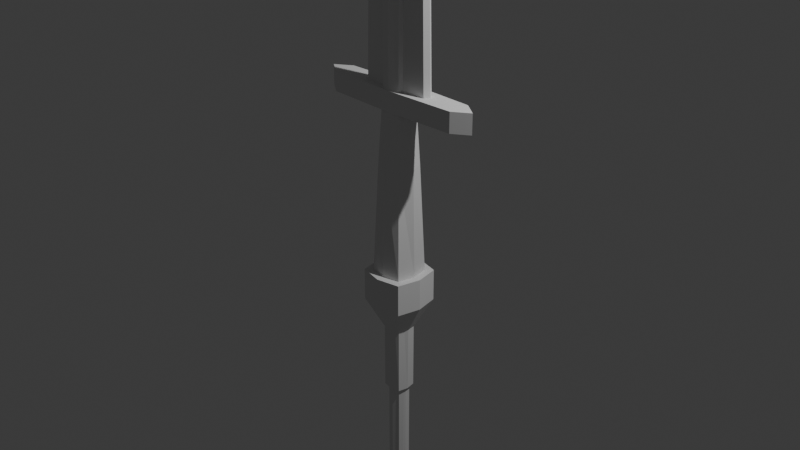 # Source: Weapons.blend  (saved by Blender 4.5.90; exported with 4.5.12 LTS)
import bpy
from mathutils import Matrix  # noqa: F401  (used for matrix-valued properties, if any)

bpy.ops.wm.read_factory_settings(use_empty=True)
scene = bpy.context.scene
scene.name = 'Scene'

# ---- collections
col_collection = bpy.data.collections.new('Collection'); scene.collection.children.link(col_collection)

# ---- world
world_world = bpy.data.worlds.new('World'); scene.world = world_world
world_world.use_nodes = True; world_world.node_tree.nodes.clear()
_N = world_world.node_tree.nodes; _L = world_world.node_tree.links
n0 = _N.new('ShaderNodeOutputWorld'); n0.name = 'World Output'; n0.location = (200, 100)
n1 = _N.new('ShaderNodeBackground'); n1.name = 'Background'; n1.location = (-200, 100)
n1.inputs[0].default_value = (0.05088, 0.05088, 0.05088, 1.0)
_L.new(n1.outputs[0], n0.inputs[0])
n0.is_active_output = True
world_world.color = (0.05088, 0.05088, 0.05088)
world_world.sun_shadow_jitter_overblur = 0.0

# ---- cameras
cam_camera = bpy.data.cameras.new('Camera')
cam_camera.clip_end = 100.0
cam_camera.ortho_scale = 7.314

# ---- lights
light_light = bpy.data.lights.new('Light', 'POINT')
light_light.energy = 1000.0
light_light.shadow_soft_size = 0.1

# ---- meshes
me_cube_001 = bpy.data.meshes.new('Cube.001')
me_cube_001.from_pydata([(-0.0746, -0.0746, 4.207), (-0.0746, 0.0746, 4.207), (0.0746, -0.0746, 4.207), (0.0746, 0.0746, 4.207), (-0.078, -0.078, 0.0), (-0.09095, -3.908e-09, 4.207), (-0.078, 0.078, 0.0), (-1.409e-07, 0.09095, 4.207), (0.078, 0.078, 0.0), (0.09094, -3.213e-09, 4.207), (0.078, -0.078, 0.0), (-1.402e-07, -0.09095, 4.207), (-0.1074, -4.436e-09, 0.0), (-1.388e-07, 0.1074, 0.0), (0.1074, -4.555e-09, 0.0), (-1.411e-07, -0.1074, 0.0), (-0.0746, -0.0746, -6.551), (-0.0746, 0.0746, -6.551), (0.0746, -0.0746, -6.551), (0.0746, 0.0746, -6.551), (-0.09095, -3.908e-09, -6.568), (-1.409e-07, 0.09095, -6.568), (0.09094, -3.213e-09, -6.568), (-1.402e-07, -0.09095, -6.568), (-1.402e-07, -5.019e-09, -6.602), (-0.2722, -0.09855, 4.207), (-0.2722, 0.09855, 4.207), (0.2722, -0.09855, 4.207), (0.2722, 0.09855, 4.207), (-0.3318, -2.159e-09, 4.207), (-6.857e-09, 0.1835, 4.207), (0.3318, -7.573e-10, 4.207), (-4.322e-09, -0.1835, 4.207), (0.0, 0.0, 7.238), (0.0, 0.0, 7.238), (0.0, 0.0, 7.238), (0.0, 0.0, 7.238), (0.0, -3.725e-09, 7.238), (0.0, 0.0, 7.238), (0.0, -3.725e-09, 7.238), (0.0, 0.0, 7.238)], [], [(4, 0, 5, 12), (12, 5, 1, 6), (6, 1, 7, 13), (13, 7, 3, 8), (8, 3, 9, 14), (14, 9, 2, 10), (10, 2, 11, 15), (15, 11, 0, 4), (7, 1, 26, 30), (2, 9, 31, 27), (11, 2, 27, 32), (5, 0, 25, 29), (4, 12, 20, 16), (12, 6, 17, 20), (6, 13, 21, 17), (13, 8, 19, 21), (8, 14, 22, 19), (14, 10, 18, 22), (10, 15, 23, 18), (15, 4, 16, 23), (19, 22, 24, 21), (21, 24, 20, 17), (24, 23, 16, 20), (22, 18, 23, 24), (1, 5, 29, 26), (0, 11, 32, 25), (9, 3, 28, 31), (3, 7, 30, 28), (27, 35, 40, 32), (31, 28, 36, 39), (26, 34, 38, 30), (25, 33, 37, 29), (25, 32, 40, 33), (31, 39, 35, 27), (28, 30, 38, 36), (26, 29, 37, 34)])
_uv = me_cube_001.uv_layers.new(name='UVMap')
_uv.uv.foreach_set('vector', [0.5, 0.0, 0.625, 0.0, 0.625, 0.125, 0.5, 0.125, 0.5, 0.125, 0.625, 0.125, 0.625, 0.25, 0.5, 0.25, 0.5, 0.25, 0.625, 0.25, 0.625, 0.375, 0.5, 0.375, 0.5, 0.375, 0.625, 0.375, 0.625, 0.5, 0.5, 0.5, 0.5, 0.5, 0.625, 0.5, 0.625, 0.625, 0.5, 0.625, 0.5, 0.625, 0.625, 0.625, 0.625, 0.75, 0.5, 0.75, 0.5, 0.75, 0.625, 0.75, 0.625, 0.875, 0.5, 0.875, 0.5, 0.875, 0.625, 0.875, 0.625, 1.0, 0.5, 1.0, 0.625, 0.375, 0.625, 0.25, 0.625, 0.25, 0.625, 0.375, 0.625, 0.75, 0.625, 0.625, 0.625, 0.625, 0.625, 0.75, 0.625, 0.875, 0.625, 0.75, 0.625, 0.75, 0.625, 0.875, 0.625, 0.125, 0.625, 0.0, 0.625, 0.0, 0.625, 0.125, 0.5, 0.0, 0.5, 0.125, 0.625, 0.125, 0.625, 0.0, 0.5, 0.125, 0.5, 0.25, 0.625, 0.25, 0.625, 0.125, 0.5, 0.25, 0.5, 0.375, 0.625, 0.375, 0.625, 0.25, 0.5, 0.375, 0.5, 0.5, 0.625, 0.5, 0.625, 0.375, 0.5, 0.5, 0.5, 0.625, 0.625, 0.625, 0.625, 0.5, 0.5, 0.625, 0.5, 0.75, 0.625, 0.75, 0.625, 0.625, 0.5, 0.75, 0.5, 0.875, 0.625, 0.875, 0.625, 0.75, 0.5, 0.875, 0.5, 1.0, 0.625, 1.0, 0.625, 0.875, 0.625, 0.5, 0.625, 0.625, 0.75, 0.625, 0.75, 0.5, 0.75, 0.5, 0.75, 0.625, 0.875, 0.625, 0.875, 0.5, 0.75, 0.625, 0.75, 0.75, 0.875, 0.75, 0.875, 0.625, 0.625, 0.625, 0.625, 0.75, 0.75, 0.75, 0.75, 0.625, 0.625, 0.25, 0.625, 0.125, 0.625, 0.125, 0.625, 0.25, 0.625, 1.0, 0.625, 0.875, 0.625, 0.875, 0.625, 1.0, 0.625, 0.625, 0.625, 0.5, 0.625, 0.5, 0.625, 0.625, 0.625, 0.5, 0.625, 0.375, 0.625, 0.375, 0.625, 0.5, 0.625, 0.75, 0.625, 0.75, 0.625, 0.875, 0.625, 0.875, 0.625, 0.625, 0.625, 0.5, 0.625, 0.5, 0.625, 0.625, 0.625, 0.25, 0.625, 0.25, 0.625, 0.375, 0.625, 0.375, 0.625, 0.0, 0.625, 0.0, 0.625, 0.125, 0.625, 0.125, 0.875, 0.75, 0.75, 0.75, 0.75, 0.75, 0.875, 0.75, 0.625, 0.625, 0.625, 0.625, 0.625, 0.75, 0.625, 0.75, 0.625, 0.5, 0.75, 0.5, 0.75, 0.5, 0.625, 0.5, 0.875, 0.5, 0.875, 0.625, 0.875, 0.625, 0.875, 0.5])
me_cube_001.update()
me_cube_002 = bpy.data.meshes.new('Cube.002')
me_cube_002.from_pydata([(-0.1872, -0.1872, -0.5864), (-0.1201, -0.1201, 1.186), (-0.1872, 0.1872, -0.5864), (-0.1201, 0.1201, 1.186), (0.1872, -0.1872, -0.5864), (0.1201, -0.1201, 1.186), (0.1872, 0.1872, -0.5864), (0.1201, 0.1201, 1.186), (-0.2282, -1.219e-10, -0.5864), (-0.1464, -0.1464, 0.6), (-0.1464, -3.241e-09, 1.186), (-0.1464, 0.1464, 0.6), (1.379e-09, 0.2282, -0.5864), (-4.003e-09, 0.1464, 1.186), (0.1464, 0.1464, 0.6), (0.2282, -6.747e-09, -0.5864), (0.1464, -2.122e-09, 1.186), (0.1464, -0.1464, 0.6), (-9.082e-09, -0.2282, -0.5864), (-2.885e-09, -0.1464, 1.186), (-0.2017, -4.583e-09, 0.6), (-4.235e-10, 0.2017, 0.6), (0.2017, -4.807e-09, 0.6), (-4.898e-09, -0.2017, 0.6), (-0.1038, -0.1038, -1.284), (0.3869, -0.05258, 1.401), (-0.2535, -0.2535, -0.5864), (-0.2535, 0.2535, -0.5864), (0.2535, -0.2535, -0.5864), (0.2535, 0.2535, -0.5864), (-0.309, -6.423e-11, -0.5864), (2.403e-09, 0.309, -0.5864), (0.309, -9.034e-09, -0.5864), (-1.176e-08, -0.309, -0.5864), (0.309, -9.034e-09, -0.9353), (-0.1038, 0.1038, -1.284), (0.1038, -0.1038, -1.284), (0.1038, 0.1038, -1.284), (-0.1266, -2.473e-10, -1.284), (-1.556e-10, 0.1266, -1.284), (0.1266, -3.922e-09, -1.284), (-5.958e-09, -0.1266, -1.284), (-3.444e-09, -1.601e-09, -1.284), (0.2535, -0.2535, -0.9353), (-1.176e-08, -0.309, -0.9353), (-0.2535, -0.2535, -0.9353), (0.2535, 0.2535, -0.9353), (2.403e-09, 0.309, -0.9353), (-0.2535, 0.2535, -0.9353), (-0.309, -6.423e-11, -0.9353), (0.7928, -0.1201, 1.186), (0.7928, 0.1201, 1.186), (-0.7928, -0.1201, 1.186), (-0.7928, 0.1201, 1.186), (0.9665, -3.241e-09, 1.186), (-0.9665, -2.122e-09, 1.186), (0.3869, 0.05258, 1.401), (-0.3869, -0.05258, 1.401), (-0.3869, 0.05258, 1.401), (0.4251, -2.839e-08, 1.401), (9.348e-09, 0.07817, 1.401), (-0.4251, 1.045e-08, 1.401), (5.385e-09, -0.07817, 1.401), (-0.3617, 7.67e-09, 4.067), (0.7928, -0.1201, 1.401), (0.9665, -3.241e-09, 1.401), (0.7928, 0.1201, 1.401), (2.155e-08, 0.1464, 1.401), (-0.7928, 0.1201, 1.401), (-0.9665, -2.122e-09, 1.401), (-0.7928, -0.1201, 1.401), (1.417e-08, -0.1464, 1.401), (1.906e-09, 0.04025, 7.303), (0.2189, -1.843e-08, 7.303), (-1.351e-10, -0.04025, 7.303), (-0.2189, 1.567e-09, 7.303), (0.1992, -0.02707, 7.303), (0.1992, 0.02707, 7.303), (-0.1992, 0.02707, 7.303), (-0.1992, -0.02707, 7.303), (-0.3292, 0.04474, 4.067), (3.47e-09, -0.06651, 4.067), (-0.3292, -0.04474, 4.067), (0.3292, 0.04474, 4.067), (6.842e-09, 0.06651, 4.067), (0.3292, -0.04474, 4.067), (0.3617, -2.538e-08, 4.067), (-3.311e-09, -7.451e-09, 8.461)], [], [(0, 9, 20, 8), (9, 1, 10, 20), (20, 10, 3, 11), (8, 20, 11, 2), (2, 11, 21, 12), (11, 3, 13, 21), (21, 13, 7, 14), (12, 21, 14, 6), (6, 14, 22, 15), (14, 7, 16, 22), (22, 16, 5, 17), (15, 22, 17, 4), (4, 17, 23, 18), (17, 5, 19, 23), (23, 19, 1, 9), (18, 23, 9, 0), (6, 15, 32, 29), (12, 6, 29, 31), (4, 18, 33, 28), (0, 8, 30, 26), (10, 1, 50, 54), (5, 16, 55, 52), (13, 3, 51), (1, 19, 50), (49, 48, 35, 38), (47, 46, 37, 39), (34, 43, 36, 40), (44, 45, 24, 41), (8, 2, 27, 30), (18, 0, 26, 33), (2, 12, 31, 27), (15, 4, 28, 32), (35, 39, 42, 38), (39, 37, 40, 42), (42, 40, 36, 41), (38, 42, 41, 24), (43, 44, 41, 36), (46, 34, 40, 37), (48, 47, 39, 35), (45, 49, 38, 24), (26, 30, 49, 45), (27, 31, 47, 48), (29, 32, 34, 46), (28, 33, 44, 43), (33, 26, 45, 44), (32, 28, 43, 34), (31, 29, 46, 47), (30, 27, 48, 49), (50, 19, 71, 64), (54, 50, 64, 65), (13, 51, 66, 67), (55, 53, 68, 69), (19, 5, 52), (7, 13, 53), (16, 7, 53, 55), (3, 10, 54, 51), (86, 85, 76, 73), (84, 83, 77, 72), (63, 80, 78, 75), (81, 82, 79, 74), (52, 55, 69, 70), (53, 13, 67, 68), (51, 54, 65, 66), (19, 52, 70, 71), (25, 59, 65, 64), (59, 56, 66, 65), (56, 60, 67, 66), (60, 58, 68, 67), (58, 61, 69, 68), (61, 57, 70, 69), (57, 62, 71, 70), (62, 25, 64, 71), (73, 76, 87), (72, 77, 87), (75, 78, 87), (74, 79, 87), (85, 81, 74, 76), (82, 63, 75, 79), (80, 84, 72, 78), (83, 86, 73, 77), (56, 59, 86, 83), (58, 60, 84, 80), (57, 61, 63, 82), (25, 62, 81, 85), (62, 57, 82, 81), (61, 58, 80, 63), (60, 56, 83, 84), (59, 25, 85, 86), (76, 74, 87), (79, 75, 87), (78, 72, 87), (77, 73, 87)])
_uv = me_cube_002.uv_layers.new(name='UVMap')
_uv.uv.foreach_set('vector', [0.375, 0.0, 0.5, 0.0, 0.5, 0.125, 0.375, 0.125, 0.5, 0.0, 0.625, 0.0, 0.625, 0.125, 0.5, 0.125, 0.5, 0.125, 0.625, 0.125, 0.625, 0.25, 0.5, 0.25, 0.375, 0.125, 0.5, 0.125, 0.5, 0.25, 0.375, 0.25, 0.375, 0.25, 0.5, 0.25, 0.5, 0.375, 0.375, 0.375, 0.5, 0.25, 0.625, 0.25, 0.625, 0.375, 0.5, 0.375, 0.5, 0.375, 0.625, 0.375, 0.625, 0.5, 0.5, 0.5, 0.375, 0.375, 0.5, 0.375, 0.5, 0.5, 0.375, 0.5, 0.375, 0.5, 0.5, 0.5, 0.5, 0.625, 0.375, 0.625, 0.5, 0.5, 0.625, 0.5, 0.625, 0.625, 0.5, 0.625, 0.5, 0.625, 0.625, 0.625, 0.625, 0.75, 0.5, 0.75, 0.375, 0.625, 0.5, 0.625, 0.5, 0.75, 0.375, 0.75, 0.375, 0.75, 0.5, 0.75, 0.5, 0.875, 0.375, 0.875, 0.5, 0.75, 0.625, 0.75, 0.625, 0.875, 0.5, 0.875, 0.5, 0.875, 0.625, 0.875, 0.625, 1.0, 0.5, 1.0, 0.375, 0.875, 0.5, 0.875, 0.5, 1.0, 0.375, 1.0, 0.375, 0.5, 0.375, 0.625, 0.375, 0.625, 0.375, 0.5, 0.375, 0.375, 0.375, 0.5, 0.375, 0.5, 0.375, 0.375, 0.375, 0.75, 0.375, 0.875, 0.375, 0.875, 0.375, 0.75, 0.375, 0.0, 0.375, 0.125, 0.375, 0.125, 0.375, 0.0, 0.625, 0.125, 0.625, 0.0, 0.625, 0.0, 0.625, 0.125, 0.625, 0.75, 0.625, 0.625, 0.625, 0.625, 0.625, 0.75, 0.625, 0.375, 0.625, 0.25, 0.625, 0.25, 0.625, 1.0, 0.625, 0.875, 0.625, 1.0, 0.375, 0.125, 0.375, 0.25, 0.375, 0.25, 0.375, 0.125, 0.375, 0.375, 0.375, 0.5, 0.375, 0.5, 0.375, 0.375, 0.375, 0.625, 0.375, 0.75, 0.375, 0.75, 0.375, 0.625, 0.375, 0.875, 0.375, 1.0, 0.375, 1.0, 0.375, 0.875, 0.375, 0.125, 0.375, 0.25, 0.375, 0.25, 0.375, 0.125, 0.375, 0.875, 0.375, 1.0, 0.375, 1.0, 0.375, 0.875, 0.375, 0.25, 0.375, 0.375, 0.375, 0.375, 0.375, 0.25, 0.375, 0.625, 0.375, 0.75, 0.375, 0.75, 0.375, 0.625, 0.125, 0.5, 0.25, 0.5, 0.25, 0.625, 0.125, 0.625, 0.25, 0.5, 0.375, 0.5, 0.375, 0.625, 0.25, 0.625, 0.25, 0.625, 0.375, 0.625, 0.375, 0.75, 0.25, 0.75, 0.125, 0.625, 0.25, 0.625, 0.25, 0.75, 0.125, 0.75, 0.375, 0.75, 0.375, 0.875, 0.375, 0.875, 0.375, 0.75, 0.375, 0.5, 0.375, 0.625, 0.375, 0.625, 0.375, 0.5, 0.375, 0.25, 0.375, 0.375, 0.375, 0.375, 0.375, 0.25, 0.375, 0.0, 0.375, 0.125, 0.375, 0.125, 0.375, 0.0, 0.375, 0.0, 0.375, 0.125, 0.375, 0.125, 0.375, 0.0, 0.375, 0.25, 0.375, 0.375, 0.375, 0.375, 0.375, 0.25, 0.375, 0.5, 0.375, 0.625, 0.375, 0.625, 0.375, 0.5, 0.375, 0.75, 0.375, 0.875, 0.375, 0.875, 0.375, 0.75, 0.375, 0.875, 0.375, 1.0, 0.375, 1.0, 0.375, 0.875, 0.375, 0.625, 0.375, 0.75, 0.375, 0.75, 0.375, 0.625, 0.375, 0.375, 0.375, 0.5, 0.375, 0.5, 0.375, 0.375, 0.375, 0.125, 0.375, 0.25, 0.375, 0.25, 0.375, 0.125, 0.625, 1.0, 0.625, 0.875, 0.625, 0.875, 0.625, 1.0, 0.625, 0.125, 0.625, 0.0, 0.625, 0.0, 0.625, 0.125, 0.625, 0.375, 0.625, 0.25, 0.625, 0.25, 0.625, 0.375, 0.625, 0.625, 0.625, 0.5, 0.625, 0.5, 0.625, 0.625, 0.625, 0.875, 0.625, 0.75, 0.625, 0.75, 0.625, 0.5, 0.625, 0.375, 0.625, 0.5, 0.625, 0.625, 0.625, 0.5, 0.625, 0.5, 0.625, 0.625, 0.625, 0.25, 0.625, 0.125, 0.625, 0.125, 0.625, 0.25, 0.8595, 0.625, 0.8589, 0.6791, 0.8589, 0.6791, 0.8595, 0.625, 0.75, 0.5583, 0.8589, 0.5709, 0.8589, 0.5709, 0.75, 0.5583, 0.6405, 0.625, 0.6411, 0.5709, 0.6411, 0.5709, 0.6405, 0.625, 0.75, 0.6917, 0.6411, 0.6791, 0.6411, 0.6791, 0.75, 0.6917, 0.625, 0.75, 0.625, 0.625, 0.625, 0.625, 0.625, 0.75, 0.625, 0.5, 0.625, 0.375, 0.625, 0.375, 0.625, 0.5, 0.625, 0.25, 0.625, 0.125, 0.625, 0.125, 0.625, 0.25, 0.625, 0.875, 0.625, 0.75, 0.625, 0.75, 0.625, 0.875, 0.8589, 0.6791, 0.8595, 0.625, 0.875, 0.625, 0.875, 0.75, 0.8595, 0.625, 0.8589, 0.5709, 0.875, 0.5, 0.875, 0.625, 0.8589, 0.5709, 0.75, 0.5583, 0.75, 0.5, 0.875, 0.5, 0.75, 0.5583, 0.6411, 0.5709, 0.625, 0.5, 0.75, 0.5, 0.6411, 0.5709, 0.6405, 0.625, 0.625, 0.625, 0.625, 0.5, 0.6405, 0.625, 0.6411, 0.6791, 0.625, 0.75, 0.625, 0.625, 0.6411, 0.6791, 0.75, 0.6917, 0.75, 0.75, 0.625, 0.75, 0.75, 0.6917, 0.8589, 0.6791, 0.875, 0.75, 0.75, 0.75, 0.8595, 0.625, 0.8589, 0.6791, 0.8595, 0.625, 0.75, 0.5583, 0.8589, 0.5709, 0.75, 0.5583, 0.6405, 0.625, 0.6411, 0.5709, 0.6405, 0.625, 0.75, 0.6917, 0.6411, 0.6791, 0.75, 0.6917, 0.8589, 0.6791, 0.75, 0.6917, 0.75, 0.6917, 0.8589, 0.6791, 0.6411, 0.6791, 0.6405, 0.625, 0.6405, 0.625, 0.6411, 0.6791, 0.6411, 0.5709, 0.75, 0.5583, 0.75, 0.5583, 0.6411, 0.5709, 0.8589, 0.5709, 0.8595, 0.625, 0.8595, 0.625, 0.8589, 0.5709, 0.8589, 0.5709, 0.8595, 0.625, 0.8595, 0.625, 0.8589, 0.5709, 0.6411, 0.5709, 0.75, 0.5583, 0.75, 0.5583, 0.6411, 0.5709, 0.6411, 0.6791, 0.6405, 0.625, 0.6405, 0.625, 0.6411, 0.6791, 0.8589, 0.6791, 0.75, 0.6917, 0.75, 0.6917, 0.8589, 0.6791, 0.75, 0.6917, 0.6411, 0.6791, 0.6411, 0.6791, 0.75, 0.6917, 0.6405, 0.625, 0.6411, 0.5709, 0.6411, 0.5709, 0.6405, 0.625, 0.75, 0.5583, 0.8589, 0.5709, 0.8589, 0.5709, 0.75, 0.5583, 0.8595, 0.625, 0.8589, 0.6791, 0.8589, 0.6791, 0.8595, 0.625, 0.8589, 0.6791, 0.75, 0.6917, 0.8589, 0.6791, 0.6411, 0.6791, 0.6405, 0.625, 0.6411, 0.6791, 0.6411, 0.5709, 0.75, 0.5583, 0.6411, 0.5709, 0.8589, 0.5709, 0.8595, 0.625, 0.8589, 0.5709])
me_cube_002.update()
me_cube_003 = bpy.data.meshes.new('Cube.003')
me_cube_003.from_pydata([(0.1076, 0.1076, -2.002), (0.1076, 0.1076, 4.06), (0.1076, -0.1076, -2.002), (0.1076, -0.1076, 4.06), (-0.1076, 0.1076, -2.002), (-0.1076, 0.1076, 4.06), (-0.1076, -0.1076, -2.002), (-0.1076, -0.1076, 4.06), (0.1311, -4.158e-09, -2.002), (0.1114, 0.1114, -1.389e-09), (0.1311, -2.555e-09, 4.06), (0.1114, -0.1114, -2.18e-09), (-1.251e-09, -0.1311, -2.002), (3.358e-09, -0.1311, 4.06), (-0.1114, -0.1114, -2.18e-09), (-0.1311, -3.507e-10, -2.002), (-0.1311, -3.557e-09, 4.06), (-0.1114, 0.1114, -2.18e-09), (4.76e-09, 0.1311, -2.002), (2.356e-09, 0.1311, 4.06), (0.1534, -2.578e-11, 4.939e-09), (2.072e-10, -0.1534, 4.148e-09), (-0.1534, 1.444e-10, 4.939e-09), (3.611e-09, 0.1534, 4.148e-09), (2.155e-09, -2.755e-09, -2.002), (0.1657, 0.08091, 5.017), (0.1657, 0.08091, 4.608), (0.1657, -0.08091, 4.608), (-0.1638, 0.08979, 4.564), (-0.1638, -0.08979, 4.564), (0.1834, -3.531e-09, 4.608), (4.488e-09, -0.1834, 4.215), (-0.1834, -4.933e-09, 4.564), (3.086e-09, 0.1834, 4.215), (0.0668, 0.0668, 5.565), (0.1657, -0.08091, 5.017), (-0.1638, 0.08979, 5.061), (-0.1638, -0.08979, 5.061), (0.1834, -3.531e-09, 5.017), (4.488e-09, -0.1834, 5.41), (-0.1834, -4.933e-09, 5.41), (3.086e-09, 0.1834, 5.41), (0.0668, -0.0668, 5.565), (-0.0668, 0.0668, 5.565), (-0.0668, -0.0668, 5.565), (0.08144, -1.647e-09, 5.565), (2.374e-09, -0.08144, 5.565), (-0.08144, -2.27e-09, 5.565), (1.752e-09, 0.08144, 5.565), (1.752e-09, -6.52e-10, 5.565), (-0.1505, -0.1505, 4.215), (-0.1834, -4.933e-09, 4.215), (-0.1505, 0.1505, 4.215), (-0.1505, -0.1505, 5.41), (-0.1505, 0.1505, 5.41), (-0.1834, -4.933e-09, 5.061), (-0.3243, -8.156e-09, 5.061), (-0.3243, -8.156e-09, 4.564), (-0.3046, -0.08979, 4.564), (-0.3046, 0.08979, 4.564), (-0.3046, -0.08979, 5.061), (-0.3046, 0.08979, 5.061), (-0.452, -1.193e-08, 5.188), (-0.452, -1.193e-08, 4.437), (-0.452, -0.1356, 4.437), (-0.452, 0.1356, 4.437), (-0.452, -0.1356, 5.188), (-0.452, 0.1356, 5.188), (-0.452, -1.877e-08, 5.893), (-0.6588, 0.02183, 3.568), (-0.6588, -0.1253, 3.568), (-0.6588, 0.1689, 3.568), (-0.452, -0.04379, 5.893), (-0.452, 0.04379, 5.893), (-0.3927, -3.57e-08, 6.019), (-0.3927, -0.03484, 6.019), (-0.3927, 0.03485, 6.019), (-0.8003, -7.822e-09, 5.811), (-0.8003, -0.03484, 5.811), (-0.8003, 0.03485, 5.811), (-1.178, 4.693e-08, 5.404), (-1.178, -0.03484, 5.404), (-1.178, 0.03485, 5.404), (-1.571, 1.395e-07, 4.715), (-1.571, -0.03484, 4.715), (-1.571, 0.03485, 4.715), (-1.519, 2.381e-07, 3.981), (-1.519, -0.03484, 3.981), (-1.519, 0.03485, 3.981), (-1.178, 3.048e-07, 3.485), (-1.178, -0.03484, 3.485), (-1.178, 0.03485, 3.485), (-0.6595, 3.824e-07, 2.907), (-0.6595, -0.03484, 2.907), (-0.6595, 0.03485, 2.907), (-0.2681, -0.00325, 2.826), (-0.2681, -0.0381, 2.826), (-0.2681, 0.03159, 2.826), (-0.5865, -0.001688, 3.112), (-0.5865, -0.09753, 3.112), (-0.5865, 0.09416, 3.112), (0.1505, 0.1505, 4.215), (0.1834, -3.531e-09, 4.215), (0.1505, -0.1505, 4.215), (0.1505, 0.1505, 5.41), (0.1834, -3.531e-09, 5.41), (0.1505, -0.1505, 5.41), (0.3584, -3.531e-09, 5.017), (0.3584, -3.531e-09, 4.608), (0.3406, 0.08091, 4.608), (0.3406, -0.08091, 4.608), (0.3406, 0.08091, 5.017), (0.3406, -0.08091, 5.017), (0.4308, -3.531e-09, 5.07), (0.4308, -3.531e-09, 4.538), (0.4308, 0.08091, 4.538), (0.4308, -0.08091, 4.538), (0.4308, 0.08091, 5.07), (0.4308, -0.08091, 5.07), (-0.5606, -0.06435, 5.486), (-0.5606, -0.1004, 5.486), (-0.5606, 0.07893, 5.486), (-1.375, 9.323e-08, 5.059), (-1.375, 0.03485, 5.059), (-1.375, -0.03484, 5.059), (-0.6664, -0.1447, 4.064), (-0.6664, -0.003377, 4.064), (-0.6664, 0.138, 4.064), (-1.349, 2.714e-07, 3.733), (-1.349, 0.03485, 3.733), (-1.349, -0.03484, 3.733), (1.297, 0.01475, 4.641), (1.274, 2.927e-08, 4.294), (1.274, 0.08091, 4.294), (1.274, -0.08091, 4.294), (1.297, 0.09566, 4.641), (1.297, -0.06616, 4.641), (0.5716, 7.711e-08, 5.233), (0.5716, 0.08091, 5.233), (0.5716, -0.08091, 5.233), (1.217, 0.0112, 4.897), (1.217, 0.0921, 4.897), (1.217, -0.06971, 4.897), (0.2937, -0.02209, 3.486), (0.2937, 0.05881, 3.486), (0.2937, -0.103, 3.486), (0.4936, 0.01762, 5.444), (0.4936, 0.09853, 5.444), (0.4936, -0.06329, 5.444), (1.08, 0.0112, 5.205), (1.08, 0.0921, 5.205), (1.08, -0.06971, 5.205), (0.3709, 0.00206, 5.715), (0.3709, 0.08297, 5.715), (0.3709, -0.07885, 5.715), (0.8385, 0.01762, 5.5), (0.8385, 0.09853, 5.5), (0.8385, -0.06329, 5.5), (0.4322, -0.103, 3.685), (0.7768, -0.103, 3.703), (0.7768, -0.02209, 3.703), (0.7768, 0.05881, 3.703), (0.4322, 0.05881, 3.685), (0.4322, -0.02209, 3.685), (1.164, -0.1039, 4.101), (1.164, 0.05789, 4.101), (0.506, 0.08597, 4.366), (0.506, -0.07585, 4.366), (1.164, -0.02302, 4.101), (0.506, 0.005062, 4.366), (0.5394, -0.09887, 4.122), (0.9457, -0.02209, 3.854), (0.5394, -0.01796, 4.122), (0.9457, -0.103, 3.854), (0.9457, 0.05881, 3.854), (0.5394, 0.06295, 4.122)], [], [(0, 9, 20, 8), (9, 1, 10, 20), (20, 10, 3, 11), (8, 20, 11, 2), (2, 11, 21, 12), (11, 3, 13, 21), (21, 13, 7, 14), (12, 21, 14, 6), (6, 14, 22, 15), (14, 7, 16, 22), (22, 16, 5, 17), (15, 22, 17, 4), (4, 17, 23, 18), (17, 5, 19, 23), (23, 19, 1, 9), (18, 23, 9, 0), (2, 12, 24, 8), (12, 6, 15, 24), (24, 15, 4, 18), (8, 24, 18, 0), (10, 1, 101, 102), (5, 16, 51, 52), (13, 3, 103, 31), (1, 19, 33, 101), (38, 35, 112, 107), (31, 103, 106, 39), (36, 28, 59, 61), (33, 52, 54, 41), (19, 5, 52, 33), (7, 13, 31, 50), (16, 7, 50, 51), (3, 10, 102, 103), (41, 54, 43, 48), (106, 105, 45, 42), (53, 39, 46, 44), (54, 40, 47, 43), (101, 33, 41, 104), (55, 36, 61, 56), (50, 31, 39, 53), (26, 25, 111, 109), (44, 46, 49, 47), (46, 42, 45, 49), (49, 45, 34, 48), (47, 49, 48, 43), (40, 53, 44, 47), (39, 106, 42, 46), (105, 104, 34, 45), (104, 41, 48, 34), (29, 32, 51, 50), (32, 28, 52, 51), (37, 29, 50, 53), (28, 36, 54, 52), (55, 37, 53, 40), (36, 55, 40, 54), (61, 59, 65, 67), (56, 61, 67, 62), (28, 32, 57, 59), (37, 55, 56, 60), (29, 37, 60, 58), (32, 29, 58, 57), (124, 120, 72, 81), (120, 119, 68, 72), (59, 57, 63, 65), (60, 56, 62, 66), (58, 60, 66, 64), (57, 58, 64, 63), (75, 78, 81, 72), (125, 130, 90, 70), (126, 125, 70, 69), (119, 121, 73, 68), (66, 84, 87, 64), (127, 126, 69, 71), (68, 73, 76, 74), (72, 68, 74, 75), (74, 76, 79, 77), (75, 74, 77, 78), (77, 79, 82, 80), (78, 77, 80, 81), (122, 123, 85, 83), (124, 122, 83, 84), (83, 85, 88, 86), (84, 83, 86, 87), (128, 129, 91, 89), (130, 128, 89, 90), (89, 91, 94, 92), (90, 89, 92, 93), (92, 94, 97, 95), (93, 92, 95, 96), (95, 97, 100, 98), (96, 95, 98, 99), (70, 99, 98, 100, 71, 69), (93, 99, 70, 90), (96, 99, 93), (26, 30, 102, 101), (30, 27, 103, 102), (38, 25, 104, 105), (35, 38, 105, 106), (27, 35, 106, 103), (25, 26, 101, 104), (107, 112, 118, 113), (109, 111, 117, 115), (27, 30, 108, 110), (35, 27, 110, 112), (25, 38, 107, 111), (30, 26, 109, 108), (110, 108, 114, 116), (112, 110, 116, 118), (111, 107, 113, 117), (108, 109, 115, 114), (97, 94, 100), (94, 91, 71, 100), (127, 129, 88, 65), (65, 88, 85, 67), (121, 123, 82, 73), (73, 82, 79, 76), (67, 85, 123, 121), (81, 80, 122, 124), (80, 82, 123, 122), (62, 67, 121, 119), (66, 62, 119, 120), (84, 66, 120, 124), (71, 91, 129, 127), (87, 86, 128, 130), (86, 88, 129, 128), (65, 63, 126, 127), (63, 64, 125, 126), (64, 87, 130, 125), (115, 117, 135, 133), (136, 131, 140, 142), (118, 116, 134, 136), (113, 118, 139, 137), (145, 159, 158), (140, 141, 150, 149), (141, 138, 147, 150), (118, 136, 142, 139), (135, 117, 138, 141), (117, 113, 137, 138), (131, 135, 141, 140), (161, 144, 162), (158, 163, 143, 145), (163, 162, 144, 143), (149, 150, 156, 155), (150, 147, 153, 156), (138, 137, 146, 147), (139, 142, 151, 148), (142, 140, 149, 151), (137, 139, 148, 146), (152, 154, 157, 155), (153, 152, 155, 156), (147, 146, 152, 153), (148, 151, 157, 154), (151, 149, 155, 157), (146, 148, 154, 152), (172, 175, 162, 163), (171, 173, 159, 160), (170, 172, 163, 158), (175, 174, 161, 162), (173, 170, 158, 159), (174, 171, 160, 161), (133, 132, 168, 165), (134, 116, 167, 164), (115, 133, 165, 166), (116, 114, 169, 167), (132, 134, 164, 168), (114, 115, 166, 169), (143, 160, 159, 145), (144, 161, 160, 143), (134, 132, 131, 136), (132, 133, 135, 131), (165, 168, 171, 174), (164, 167, 170, 173), (166, 165, 174, 175), (167, 169, 172, 170), (168, 164, 173, 171), (169, 166, 175, 172)])
_uv = me_cube_003.uv_layers.new(name='UVMap')
_uv.uv.foreach_set('vector', [0.375, 0.0, 0.5, 0.0, 0.5, 0.125, 0.375, 0.125, 0.5, 0.0, 0.625, 0.0, 0.625, 0.125, 0.5, 0.125, 0.5, 0.125, 0.625, 0.125, 0.625, 0.25, 0.5, 0.25, 0.375, 0.125, 0.5, 0.125, 0.5, 0.25, 0.375, 0.25, 0.375, 0.25, 0.5, 0.25, 0.5, 0.375, 0.375, 0.375, 0.5, 0.25, 0.625, 0.25, 0.625, 0.375, 0.5, 0.375, 0.5, 0.375, 0.625, 0.375, 0.625, 0.5, 0.5, 0.5, 0.375, 0.375, 0.5, 0.375, 0.5, 0.5, 0.375, 0.5, 0.375, 0.5, 0.5, 0.5, 0.5, 0.625, 0.375, 0.625, 0.5, 0.5, 0.625, 0.5, 0.625, 0.625, 0.5, 0.625, 0.5, 0.625, 0.625, 0.625, 0.625, 0.75, 0.5, 0.75, 0.375, 0.625, 0.5, 0.625, 0.5, 0.75, 0.375, 0.75, 0.375, 0.75, 0.5, 0.75, 0.5, 0.875, 0.375, 0.875, 0.5, 0.75, 0.625, 0.75, 0.625, 0.875, 0.5, 0.875, 0.5, 0.875, 0.625, 0.875, 0.625, 1.0, 0.5, 1.0, 0.375, 0.875, 0.5, 0.875, 0.5, 1.0, 0.375, 1.0, 0.125, 0.5, 0.25, 0.5, 0.25, 0.625, 0.125, 0.625, 0.25, 0.5, 0.375, 0.5, 0.375, 0.625, 0.25, 0.625, 0.25, 0.625, 0.375, 0.625, 0.375, 0.75, 0.25, 0.75, 0.125, 0.625, 0.25, 0.625, 0.25, 0.75, 0.125, 0.75, 0.625, 0.125, 0.625, 0.0, 0.625, 0.0, 0.625, 0.125, 0.625, 0.75, 0.625, 0.625, 0.625, 0.625, 0.625, 0.75, 0.625, 0.375, 0.625, 0.25, 0.625, 0.25, 0.625, 0.375, 0.625, 1.0, 0.625, 0.875, 0.625, 0.875, 0.625, 1.0, 0.625, 0.125, 0.625, 0.1922, 0.625, 0.1922, 0.625, 0.125, 0.625, 0.375, 0.625, 0.25, 0.625, 0.25, 0.625, 0.375, 0.625, 0.6996, 0.625, 0.6996, 0.625, 0.6996, 0.625, 0.6996, 0.625, 0.875, 0.625, 0.75, 0.625, 0.75, 0.625, 0.875, 0.625, 0.875, 0.625, 0.75, 0.625, 0.75, 0.625, 0.875, 0.625, 0.5, 0.625, 0.375, 0.625, 0.375, 0.625, 0.5, 0.625, 0.625, 0.625, 0.5, 0.625, 0.5, 0.625, 0.625, 0.625, 0.25, 0.625, 0.125, 0.625, 0.125, 0.625, 0.25, 0.625, 0.875, 0.625, 0.75, 0.625, 0.75, 0.625, 0.875, 0.625, 0.25, 0.625, 0.125, 0.625, 0.125, 0.625, 0.25, 0.625, 0.5, 0.625, 0.375, 0.625, 0.375, 0.625, 0.5, 0.625, 0.75, 0.625, 0.625, 0.625, 0.625, 0.625, 0.75, 0.625, 1.0, 0.625, 0.875, 0.625, 0.875, 0.625, 1.0, 0.625, 0.625, 0.625, 0.6996, 0.625, 0.6996, 0.625, 0.625, 0.625, 0.5, 0.625, 0.375, 0.625, 0.375, 0.625, 0.5, 0.625, 0.05779, 0.625, 0.05779, 0.625, 0.05779, 0.625, 0.05779, 0.625, 0.5, 0.75, 0.5, 0.75, 0.625, 0.625, 0.625, 0.75, 0.5, 0.875, 0.5, 0.875, 0.625, 0.75, 0.625, 0.75, 0.625, 0.875, 0.625, 0.875, 0.75, 0.75, 0.75, 0.625, 0.625, 0.75, 0.625, 0.75, 0.75, 0.625, 0.75, 0.625, 0.625, 0.625, 0.5, 0.625, 0.5, 0.625, 0.625, 0.625, 0.375, 0.625, 0.25, 0.625, 0.25, 0.625, 0.375, 0.625, 0.125, 0.625, 0.0, 0.625, 0.0, 0.625, 0.125, 0.625, 1.0, 0.625, 0.875, 0.625, 0.875, 0.625, 1.0, 0.625, 0.5504, 0.625, 0.625, 0.625, 0.625, 0.625, 0.5, 0.625, 0.625, 0.625, 0.6996, 0.625, 0.75, 0.625, 0.625, 0.625, 0.5504, 0.625, 0.5504, 0.625, 0.5, 0.625, 0.5, 0.625, 0.6996, 0.625, 0.6996, 0.625, 0.75, 0.625, 0.75, 0.625, 0.625, 0.625, 0.5504, 0.625, 0.5, 0.625, 0.625, 0.625, 0.6996, 0.625, 0.625, 0.625, 0.625, 0.625, 0.75, 0.625, 0.6996, 0.625, 0.6996, 0.625, 0.6996, 0.625, 0.6996, 0.625, 0.625, 0.625, 0.6996, 0.625, 0.6996, 0.625, 0.625, 0.625, 0.6996, 0.625, 0.625, 0.625, 0.625, 0.625, 0.6996, 0.625, 0.5504, 0.625, 0.625, 0.625, 0.625, 0.625, 0.5504, 0.625, 0.5504, 0.625, 0.5504, 0.625, 0.5504, 0.625, 0.5504, 0.625, 0.625, 0.625, 0.5504, 0.625, 0.5504, 0.625, 0.625, 0.625, 0.5504, 0.625, 0.5504, 0.625, 0.5504, 0.625, 0.5504, 0.625, 0.5504, 0.625, 0.625, 0.625, 0.625, 0.625, 0.5504, 0.625, 0.6996, 0.625, 0.625, 0.625, 0.625, 0.625, 0.6996, 0.625, 0.5504, 0.625, 0.625, 0.625, 0.625, 0.625, 0.5504, 0.625, 0.5504, 0.625, 0.5504, 0.625, 0.5504, 0.625, 0.5504, 0.625, 0.625, 0.625, 0.5504, 0.625, 0.5504, 0.625, 0.625, 0.625, 0.5504, 0.625, 0.5504, 0.625, 0.5504, 0.625, 0.5504, 0.625, 0.5504, 0.625, 0.5504, 0.625, 0.5504, 0.625, 0.5504, 0.625, 0.625, 0.625, 0.5504, 0.625, 0.5504, 0.625, 0.625, 0.625, 0.625, 0.625, 0.6996, 0.625, 0.6996, 0.625, 0.625, 0.625, 0.5504, 0.625, 0.5504, 0.625, 0.5504, 0.625, 0.5504, 0.625, 0.6996, 0.625, 0.625, 0.625, 0.625, 0.625, 0.6996, 0.625, 0.625, 0.625, 0.6996, 0.625, 0.6996, 0.625, 0.625, 0.625, 0.5504, 0.625, 0.625, 0.625, 0.625, 0.625, 0.5504, 0.625, 0.625, 0.625, 0.6996, 0.625, 0.6996, 0.625, 0.625, 0.625, 0.5504, 0.625, 0.625, 0.625, 0.625, 0.625, 0.5504, 0.625, 0.625, 0.625, 0.6996, 0.625, 0.6996, 0.625, 0.625, 0.625, 0.5504, 0.625, 0.625, 0.625, 0.625, 0.625, 0.5504, 0.625, 0.625, 0.625, 0.6996, 0.625, 0.6996, 0.625, 0.625, 0.625, 0.5504, 0.625, 0.625, 0.625, 0.625, 0.625, 0.5504, 0.625, 0.625, 0.625, 0.6996, 0.625, 0.6996, 0.625, 0.625, 0.625, 0.5504, 0.625, 0.625, 0.625, 0.625, 0.625, 0.5504, 0.625, 0.625, 0.625, 0.6996, 0.625, 0.6996, 0.625, 0.625, 0.625, 0.5504, 0.625, 0.625, 0.625, 0.625, 0.625, 0.5504, 0.625, 0.625, 0.625, 0.6996, 0.625, 0.6996, 0.625, 0.625, 0.625, 0.5504, 0.625, 0.625, 0.625, 0.625, 0.625, 0.5504, 0.625, 0.625, 0.625, 0.6996, 0.625, 0.6996, 0.625, 0.625, 0.625, 0.5504, 0.625, 0.625, 0.625, 0.625, 0.625, 0.5504, 0.625, 0.625, 0.625, 0.6996, 0.625, 0.6996, 0.625, 0.625, 0.625, 0.5504, 0.625, 0.625, 0.625, 0.625, 0.625, 0.5504, 0.0, 0.0, 0.0, 0.0, 0.0, 0.0, 0.0, 0.0, 0.0, 0.0, 0.0, 0.0, 0.625, 0.5504, 0.625, 0.5504, 0.0, 0.0, 0.625, 0.5504, 0.625, 0.5504, 0.625, 0.5504, 0.625, 0.5504, 0.625, 0.05779, 0.625, 0.125, 0.625, 0.125, 0.625, 0.0, 0.625, 0.125, 0.625, 0.1922, 0.625, 0.25, 0.625, 0.125, 0.625, 0.125, 0.625, 0.05779, 0.625, 0.0, 0.625, 0.125, 0.625, 0.1922, 0.625, 0.125, 0.625, 0.125, 0.625, 0.25, 0.625, 0.1922, 0.625, 0.1922, 0.625, 0.25, 0.625, 0.25, 0.625, 0.05779, 0.625, 0.05779, 0.625, 0.0, 0.625, 0.0, 0.625, 0.125, 0.625, 0.1922, 0.625, 0.1922, 0.625, 0.125, 0.625, 0.05779, 0.625, 0.05779, 0.625, 0.05779, 0.625, 0.05779, 0.625, 0.1922, 0.625, 0.125, 0.625, 0.125, 0.625, 0.1922, 0.625, 0.1922, 0.625, 0.1922, 0.625, 0.1922, 0.625, 0.1922, 0.625, 0.05779, 0.625, 0.125, 0.625, 0.125, 0.625, 0.05779, 0.625, 0.125, 0.625, 0.05779, 0.625, 0.05779, 0.625, 0.125, 0.625, 0.1922, 0.625, 0.125, 0.625, 0.125, 0.625, 0.1922, 0.625, 0.1922, 0.625, 0.1922, 0.625, 0.1922, 0.625, 0.1922, 0.625, 0.05779, 0.625, 0.125, 0.625, 0.125, 0.625, 0.05779, 0.625, 0.125, 0.625, 0.05779, 0.625, 0.05779, 0.625, 0.125, 0.625, 0.6996, 0.625, 0.6996, 0.625, 0.6996, 0.625, 0.6996, 0.625, 0.6996, 0.0, 0.0, 0.625, 0.6996, 0.3125, 0.3498, 0.625, 0.6996, 0.625, 0.6996, 0.625, 0.6996, 0.625, 0.6996, 0.625, 0.6996, 0.625, 0.6996, 0.625, 0.6996, 0.625, 0.6996, 0.625, 0.6996, 0.625, 0.6996, 0.625, 0.6996, 0.625, 0.6996, 0.625, 0.6996, 0.625, 0.6996, 0.625, 0.6996, 0.625, 0.6996, 0.625, 0.6996, 0.625, 0.6996, 0.625, 0.6996, 0.625, 0.5504, 0.625, 0.625, 0.625, 0.625, 0.625, 0.5504, 0.625, 0.625, 0.625, 0.6996, 0.625, 0.6996, 0.625, 0.625, 0.625, 0.625, 0.625, 0.6996, 0.625, 0.6996, 0.625, 0.625, 0.625, 0.5504, 0.625, 0.625, 0.625, 0.625, 0.625, 0.5504, 0.625, 0.5504, 0.625, 0.5504, 0.625, 0.5504, 0.625, 0.5504, 0.0, 0.0, 0.625, 0.6996, 0.625, 0.6996, 0.3125, 0.3498, 0.625, 0.5504, 0.625, 0.625, 0.625, 0.625, 0.625, 0.5504, 0.625, 0.625, 0.625, 0.6996, 0.625, 0.6996, 0.625, 0.625, 0.625, 0.6996, 0.625, 0.625, 0.625, 0.625, 0.625, 0.6996, 0.625, 0.625, 0.625, 0.5504, 0.625, 0.5504, 0.625, 0.625, 0.625, 0.5504, 0.625, 0.5504, 0.625, 0.5504, 0.625, 0.5504, 0.625, 0.05779, 0.625, 0.05779, 0.625, 0.05779, 0.625, 0.05779, 0.0, 0.0, 0.0, 0.0, 0.0, 0.0, 0.0, 0.0, 0.625, 0.1922, 0.625, 0.1922, 0.625, 0.1922, 0.625, 0.1922, 0.625, 0.125, 0.625, 0.1922, 0.625, 0.1922, 0.625, 0.125, 0.0, 0.0, 0.0, 0.0, 0.625, 0.1922, 0.0, 0.0, 0.0, 0.0, 0.0, 0.0, 0.0, 0.0, 0.625, 0.05779, 0.625, 0.05779, 0.625, 0.05779, 0.625, 0.05779, 0.625, 0.1922, 0.625, 0.1922, 0.625, 0.1922, 0.625, 0.1922, 0.625, 0.05779, 0.625, 0.05779, 0.625, 0.05779, 0.625, 0.05779, 0.625, 0.05779, 0.625, 0.125, 0.625, 0.125, 0.625, 0.05779, 0.0, 0.0, 0.0, 0.0, 0.0, 0.0, 0.0, 0.0, 0.625, 0.05779, 0.625, 0.05779, 0.625, 0.05779, 0.625, 0.1922, 0.625, 0.125, 0.625, 0.125, 0.625, 0.1922, 0.625, 0.125, 0.625, 0.05779, 0.625, 0.05779, 0.625, 0.125, 0.0, 0.0, 0.0, 0.0, 0.0, 0.0, 0.0, 0.0, 0.625, 0.05779, 0.625, 0.05779, 0.625, 0.05779, 0.625, 0.05779, 0.625, 0.05779, 0.625, 0.125, 0.625, 0.125, 0.625, 0.05779, 0.625, 0.1922, 0.625, 0.1922, 0.625, 0.1922, 0.625, 0.1922, 0.0, 0.0, 0.0, 0.0, 0.0, 0.0, 0.0, 0.0, 0.625, 0.125, 0.625, 0.1922, 0.625, 0.1922, 0.625, 0.125, 0.625, 0.125, 0.625, 0.1922, 0.625, 0.1922, 0.625, 0.125, 0.625, 0.05779, 0.625, 0.125, 0.625, 0.125, 0.625, 0.05779, 0.625, 0.05779, 0.625, 0.125, 0.625, 0.125, 0.625, 0.05779, 0.625, 0.1922, 0.625, 0.1922, 0.625, 0.1922, 0.625, 0.1922, 0.0, 0.0, 0.0, 0.0, 0.0, 0.0, 0.0, 0.0, 0.625, 0.125, 0.625, 0.1922, 0.625, 0.1922, 0.625, 0.125, 0.625, 0.125, 0.625, 0.05779, 0.625, 0.05779, 0.625, 0.125, 0.0, 0.0, 0.0, 0.0, 0.0, 0.0, 0.0, 0.0, 0.625, 0.1922, 0.625, 0.125, 0.625, 0.125, 0.625, 0.1922, 0.625, 0.05779, 0.625, 0.05779, 0.625, 0.05779, 0.625, 0.05779, 0.625, 0.1922, 0.625, 0.1922, 0.625, 0.1922, 0.625, 0.1922, 0.0, 0.0, 0.0, 0.0, 0.0, 0.0, 0.0, 0.0, 0.0, 0.0, 0.0, 0.0, 0.0, 0.0, 0.0, 0.0, 0.625, 0.1922, 0.625, 0.1922, 0.625, 0.1922, 0.625, 0.1922, 0.625, 0.05779, 0.625, 0.05779, 0.625, 0.05779, 0.625, 0.05779, 0.625, 0.1922, 0.625, 0.125, 0.625, 0.125, 0.625, 0.1922, 0.0, 0.0, 0.0, 0.0, 0.0, 0.0, 0.0, 0.0, 0.625, 0.125, 0.625, 0.05779, 0.625, 0.05779, 0.625, 0.125, 0.0, 0.0, 0.0, 0.0, 0.0, 0.0, 0.0, 0.0, 0.0, 0.0, 0.0, 0.0, 0.0, 0.0, 0.0, 0.0, 0.625, 0.1922, 0.0, 0.0, 0.0, 0.0, 0.625, 0.1922, 0.0, 0.0, 0.625, 0.05779, 0.0, 0.0, 0.0, 0.0, 0.0, 0.0, 0.0, 0.0, 0.0, 0.0, 0.0, 0.0, 0.625, 0.1922, 0.625, 0.1922, 0.625, 0.1922, 0.625, 0.1922, 0.625, 0.05779, 0.625, 0.05779, 0.625, 0.05779, 0.625, 0.05779, 0.625, 0.1922, 0.625, 0.125, 0.625, 0.125, 0.625, 0.1922, 0.0, 0.0, 0.0, 0.0, 0.0, 0.0, 0.0, 0.0, 0.625, 0.125, 0.625, 0.05779, 0.625, 0.05779, 0.625, 0.125])
me_cube_003.update()

# ---- objects
ob_light = bpy.data.objects.new('Light', light_light)
ob_camera = bpy.data.objects.new('Camera', cam_camera)
ob_cube_001 = bpy.data.objects.new('Cube.001', me_cube_001)
ob_cube_002 = bpy.data.objects.new('Cube.002', me_cube_002)
ob_cube_003 = bpy.data.objects.new('Cube.003', me_cube_003)

# ---- transforms, parenting, visibility, modifiers, constraints
ob_light.location = (4.076, 1.005, 5.904)
ob_light.rotation_euler = (0.6503, 0.05522, 1.866)
ob_light.lock_rotations_4d = False
ob_light.empty_display_type = 'ARROWS'
ob_light.color = (0.0, 0.0, 0.0, 0.0)
ob_light.lineart.crease_threshold = 0.0
ob_camera.location = (7.359, -6.926, 4.958)
ob_camera.rotation_euler = (1.109, 0.0, 0.8149)
ob_camera.lock_rotations_4d = False
ob_camera.empty_display_type = 'ARROWS'
ob_camera.color = (0.0, 0.0, 0.0, 0.0)
ob_camera.display_type = 'WIRE'
ob_camera.lineart.crease_threshold = 0.0
ob_cube_001.location = (0.0, 0.0, 0.0)
ob_cube_002.location = (0.0, 0.0, 0.0)
ob_cube_003.location = (0.0, 0.0, 0.0)

# ---- collection membership
col_collection.objects.link(ob_light)
col_collection.objects.link(ob_camera)
col_collection.objects.link(ob_cube_001)
col_collection.objects.link(ob_cube_002)
col_collection.objects.link(ob_cube_003)

# ---- scene / render settings (as saved in the file)
scene.camera = ob_camera
scene.frame_start = 1; scene.frame_end = 250; scene.frame_set(1)
scene.render.engine = 'BLENDER_EEVEE_NEXT'
bpy.context.view_layer.update()
